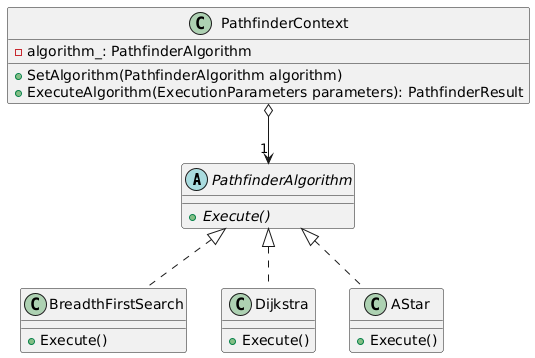

The diagram above was rendered by PlantUML. Its source (embedded in the PNG):
@startuml
abstract class PathfinderAlgorithm {
  +{abstract}Execute()
}

class BreadthFirstSearch {
  +Execute()
}

class Dijkstra {
  +Execute()
}

class AStar {
  +Execute()
}

class PathfinderContext {
  -algorithm_: PathfinderAlgorithm
  +SetAlgorithm(PathfinderAlgorithm algorithm)
  +ExecuteAlgorithm(ExecutionParameters parameters): PathfinderResult
}

PathfinderAlgorithm <|.. BreadthFirstSearch
PathfinderAlgorithm <|.. Dijkstra
PathfinderAlgorithm <|.. AStar
PathfinderContext o--> "1" PathfinderAlgorithm
@enduml